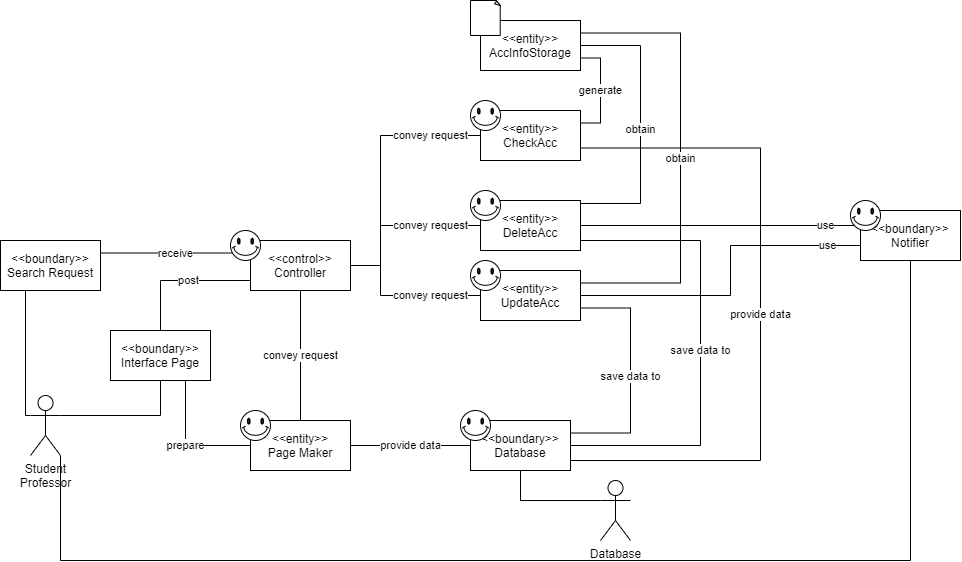

The diagram above was exported from draw.io. Its source (the exported page's mxGraphModel, read from the mxfile embedded in the PNG):
<mxGraphModel dx="1422" dy="762" grid="1" gridSize="10" guides="1" tooltips="1" connect="1" arrows="1" fold="1" page="1" pageScale="1" pageWidth="1169" pageHeight="827" math="0" shadow="0">
  <root>
    <mxCell id="0" />
    <mxCell id="1" parent="0" />
    <mxCell id="ilrLBulYjoh8FGaag_K4-14" value="convey request" style="edgeStyle=orthogonalEdgeStyle;rounded=0;orthogonalLoop=1;jettySize=auto;html=1;exitX=0.5;exitY=1;exitDx=0;exitDy=0;endArrow=none;endFill=0;" parent="1" source="ilrLBulYjoh8FGaag_K4-1" target="ilrLBulYjoh8FGaag_K4-2" edge="1">
      <mxGeometry relative="1" as="geometry" />
    </mxCell>
    <mxCell id="ilrLBulYjoh8FGaag_K4-33" value="convey request" style="edgeStyle=orthogonalEdgeStyle;rounded=0;orthogonalLoop=1;jettySize=auto;html=1;exitX=1;exitY=0.5;exitDx=0;exitDy=0;entryX=0;entryY=0.5;entryDx=0;entryDy=0;endArrow=none;endFill=0;" parent="1" source="ilrLBulYjoh8FGaag_K4-1" target="ilrLBulYjoh8FGaag_K4-4" edge="1">
      <mxGeometry x="0.4118" relative="1" as="geometry">
        <Array as="points">
          <mxPoint x="470" y="375" />
          <mxPoint x="470" y="335" />
        </Array>
        <mxPoint as="offset" />
      </mxGeometry>
    </mxCell>
    <mxCell id="ilrLBulYjoh8FGaag_K4-34" value="convey request" style="edgeStyle=orthogonalEdgeStyle;rounded=0;orthogonalLoop=1;jettySize=auto;html=1;exitX=1;exitY=0.5;exitDx=0;exitDy=0;entryX=0;entryY=0.5;entryDx=0;entryDy=0;endArrow=none;endFill=0;" parent="1" source="ilrLBulYjoh8FGaag_K4-1" target="ilrLBulYjoh8FGaag_K4-5" edge="1">
      <mxGeometry x="0.375" relative="1" as="geometry">
        <Array as="points">
          <mxPoint x="470" y="375" />
          <mxPoint x="470" y="405" />
        </Array>
        <mxPoint as="offset" />
      </mxGeometry>
    </mxCell>
    <mxCell id="ilrLBulYjoh8FGaag_K4-35" value="convey request" style="edgeStyle=orthogonalEdgeStyle;rounded=0;orthogonalLoop=1;jettySize=auto;html=1;exitX=1;exitY=0.5;exitDx=0;exitDy=0;entryX=0;entryY=0.5;entryDx=0;entryDy=0;endArrow=none;endFill=0;" parent="1" source="ilrLBulYjoh8FGaag_K4-1" target="ilrLBulYjoh8FGaag_K4-3" edge="1">
      <mxGeometry x="0.6154" relative="1" as="geometry">
        <Array as="points">
          <mxPoint x="470" y="375" />
          <mxPoint x="470" y="245" />
        </Array>
        <mxPoint as="offset" />
      </mxGeometry>
    </mxCell>
    <mxCell id="ilrLBulYjoh8FGaag_K4-1" value="&amp;lt;&amp;lt;control&amp;gt;&amp;gt;&lt;br&gt;Controller" style="rounded=0;whiteSpace=wrap;html=1;" parent="1" vertex="1">
      <mxGeometry x="340" y="350" width="100" height="50" as="geometry" />
    </mxCell>
    <mxCell id="ilrLBulYjoh8FGaag_K4-20" value="provide data" style="edgeStyle=orthogonalEdgeStyle;rounded=0;orthogonalLoop=1;jettySize=auto;html=1;exitX=1;exitY=0.5;exitDx=0;exitDy=0;entryX=0;entryY=0.5;entryDx=0;entryDy=0;endArrow=none;endFill=0;" parent="1" source="ilrLBulYjoh8FGaag_K4-2" target="ilrLBulYjoh8FGaag_K4-8" edge="1">
      <mxGeometry relative="1" as="geometry" />
    </mxCell>
    <mxCell id="ilrLBulYjoh8FGaag_K4-2" value="&amp;lt;&amp;lt;entity&amp;gt;&amp;gt;&lt;br&gt;Page Maker" style="rounded=0;whiteSpace=wrap;html=1;" parent="1" vertex="1">
      <mxGeometry x="340" y="530" width="100" height="50" as="geometry" />
    </mxCell>
    <mxCell id="ilrLBulYjoh8FGaag_K4-24" value="generate" style="edgeStyle=orthogonalEdgeStyle;rounded=0;orthogonalLoop=1;jettySize=auto;html=1;exitX=1;exitY=0.25;exitDx=0;exitDy=0;entryX=1;entryY=0.75;entryDx=0;entryDy=0;endArrow=none;endFill=0;" parent="1" source="ilrLBulYjoh8FGaag_K4-3" target="ilrLBulYjoh8FGaag_K4-6" edge="1">
      <mxGeometry relative="1" as="geometry" />
    </mxCell>
    <mxCell id="ilrLBulYjoh8FGaag_K4-31" value="provide data" style="edgeStyle=orthogonalEdgeStyle;rounded=0;orthogonalLoop=1;jettySize=auto;html=1;exitX=1;exitY=0.75;exitDx=0;exitDy=0;entryX=1;entryY=1;entryDx=0;entryDy=0;endArrow=none;endFill=0;" parent="1" source="ilrLBulYjoh8FGaag_K4-3" target="ilrLBulYjoh8FGaag_K4-8" edge="1">
      <mxGeometry relative="1" as="geometry">
        <Array as="points">
          <mxPoint x="850" y="258" />
          <mxPoint x="850" y="570" />
          <mxPoint x="660" y="570" />
        </Array>
      </mxGeometry>
    </mxCell>
    <mxCell id="ilrLBulYjoh8FGaag_K4-3" value="&amp;lt;&amp;lt;entity&amp;gt;&amp;gt;&lt;br&gt;CheckAcc" style="rounded=0;whiteSpace=wrap;html=1;" parent="1" vertex="1">
      <mxGeometry x="570" y="220" width="100" height="50" as="geometry" />
    </mxCell>
    <mxCell id="ilrLBulYjoh8FGaag_K4-25" value="obtain" style="edgeStyle=orthogonalEdgeStyle;rounded=0;orthogonalLoop=1;jettySize=auto;html=1;exitX=1;exitY=0.25;exitDx=0;exitDy=0;entryX=1;entryY=0.5;entryDx=0;entryDy=0;endArrow=none;endFill=0;" parent="1" source="ilrLBulYjoh8FGaag_K4-4" target="ilrLBulYjoh8FGaag_K4-6" edge="1">
      <mxGeometry relative="1" as="geometry">
        <Array as="points">
          <mxPoint x="670" y="313" />
          <mxPoint x="730" y="313" />
          <mxPoint x="730" y="155" />
        </Array>
      </mxGeometry>
    </mxCell>
    <mxCell id="ilrLBulYjoh8FGaag_K4-27" value="use" style="edgeStyle=orthogonalEdgeStyle;rounded=0;orthogonalLoop=1;jettySize=auto;html=1;exitX=1;exitY=0.5;exitDx=0;exitDy=0;endArrow=none;endFill=0;entryX=0;entryY=0.25;entryDx=0;entryDy=0;" parent="1" source="ilrLBulYjoh8FGaag_K4-4" target="ilrLBulYjoh8FGaag_K4-7" edge="1">
      <mxGeometry x="0.7333" relative="1" as="geometry">
        <Array as="points">
          <mxPoint x="950" y="335" />
        </Array>
        <mxPoint as="offset" />
      </mxGeometry>
    </mxCell>
    <mxCell id="ilrLBulYjoh8FGaag_K4-30" value="save data to" style="edgeStyle=orthogonalEdgeStyle;rounded=0;orthogonalLoop=1;jettySize=auto;html=1;exitX=1;exitY=0.75;exitDx=0;exitDy=0;entryX=1;entryY=0.64;entryDx=0;entryDy=0;entryPerimeter=0;endArrow=none;endFill=0;" parent="1" source="ilrLBulYjoh8FGaag_K4-4" target="ilrLBulYjoh8FGaag_K4-8" edge="1">
      <mxGeometry relative="1" as="geometry">
        <Array as="points">
          <mxPoint x="670" y="350" />
          <mxPoint x="790" y="350" />
          <mxPoint x="790" y="555" />
          <mxPoint x="660" y="555" />
        </Array>
      </mxGeometry>
    </mxCell>
    <mxCell id="ilrLBulYjoh8FGaag_K4-4" value="&amp;lt;&amp;lt;entity&amp;gt;&amp;gt;&lt;br&gt;DeleteAcc" style="rounded=0;whiteSpace=wrap;html=1;" parent="1" vertex="1">
      <mxGeometry x="570" y="310" width="100" height="50" as="geometry" />
    </mxCell>
    <mxCell id="ilrLBulYjoh8FGaag_K4-26" value="obtain" style="edgeStyle=orthogonalEdgeStyle;rounded=0;orthogonalLoop=1;jettySize=auto;html=1;exitX=1;exitY=0.25;exitDx=0;exitDy=0;entryX=1;entryY=0.25;entryDx=0;entryDy=0;endArrow=none;endFill=0;" parent="1" source="ilrLBulYjoh8FGaag_K4-5" target="ilrLBulYjoh8FGaag_K4-6" edge="1">
      <mxGeometry relative="1" as="geometry">
        <Array as="points">
          <mxPoint x="770" y="393" />
          <mxPoint x="770" y="143" />
        </Array>
      </mxGeometry>
    </mxCell>
    <mxCell id="ilrLBulYjoh8FGaag_K4-28" value="use" style="edgeStyle=orthogonalEdgeStyle;rounded=0;orthogonalLoop=1;jettySize=auto;html=1;exitX=1;exitY=0.5;exitDx=0;exitDy=0;entryX=0;entryY=0.75;entryDx=0;entryDy=0;endArrow=none;endFill=0;" parent="1" source="ilrLBulYjoh8FGaag_K4-5" target="ilrLBulYjoh8FGaag_K4-7" edge="1">
      <mxGeometry x="0.0716" y="1" relative="1" as="geometry">
        <Array as="points">
          <mxPoint x="820" y="405" />
          <mxPoint x="820" y="355" />
          <mxPoint x="1050" y="355" />
          <mxPoint x="1050" y="368" />
        </Array>
        <mxPoint y="1" as="offset" />
      </mxGeometry>
    </mxCell>
    <mxCell id="ilrLBulYjoh8FGaag_K4-29" value="save data to" style="edgeStyle=orthogonalEdgeStyle;rounded=0;orthogonalLoop=1;jettySize=auto;html=1;exitX=1;exitY=0.75;exitDx=0;exitDy=0;entryX=1;entryY=0.25;entryDx=0;entryDy=0;endArrow=none;endFill=0;" parent="1" source="ilrLBulYjoh8FGaag_K4-5" target="ilrLBulYjoh8FGaag_K4-8" edge="1">
      <mxGeometry relative="1" as="geometry">
        <Array as="points">
          <mxPoint x="720" y="418" />
          <mxPoint x="720" y="543" />
        </Array>
      </mxGeometry>
    </mxCell>
    <mxCell id="ilrLBulYjoh8FGaag_K4-5" value="&amp;lt;&amp;lt;entity&amp;gt;&amp;gt;&lt;br&gt;UpdateAcc" style="rounded=0;whiteSpace=wrap;html=1;" parent="1" vertex="1">
      <mxGeometry x="570" y="380" width="100" height="50" as="geometry" />
    </mxCell>
    <mxCell id="ilrLBulYjoh8FGaag_K4-6" value="&amp;lt;&amp;lt;entity&amp;gt;&amp;gt;&lt;br&gt;AccInfoStorage" style="rounded=0;whiteSpace=wrap;html=1;" parent="1" vertex="1">
      <mxGeometry x="570" y="130" width="100" height="50" as="geometry" />
    </mxCell>
    <mxCell id="ilrLBulYjoh8FGaag_K4-7" value="&amp;lt;&amp;lt;boundary&amp;gt;&amp;gt;&lt;br&gt;Notifier" style="rounded=0;whiteSpace=wrap;html=1;" parent="1" vertex="1">
      <mxGeometry x="950" y="320" width="100" height="50" as="geometry" />
    </mxCell>
    <mxCell id="ilrLBulYjoh8FGaag_K4-39" style="edgeStyle=orthogonalEdgeStyle;rounded=0;orthogonalLoop=1;jettySize=auto;html=1;exitX=0.5;exitY=1;exitDx=0;exitDy=0;entryX=0;entryY=0.3333333333333333;entryDx=0;entryDy=0;entryPerimeter=0;endArrow=none;endFill=0;" parent="1" source="ilrLBulYjoh8FGaag_K4-8" target="ilrLBulYjoh8FGaag_K4-36" edge="1">
      <mxGeometry relative="1" as="geometry">
        <Array as="points">
          <mxPoint x="610" y="610" />
        </Array>
      </mxGeometry>
    </mxCell>
    <mxCell id="ilrLBulYjoh8FGaag_K4-8" value="&amp;lt;&amp;lt;boundary&amp;gt;&amp;gt;&lt;br&gt;Database" style="rounded=0;whiteSpace=wrap;html=1;" parent="1" vertex="1">
      <mxGeometry x="560" y="530" width="100" height="50" as="geometry" />
    </mxCell>
    <mxCell id="ilrLBulYjoh8FGaag_K4-16" style="edgeStyle=orthogonalEdgeStyle;rounded=0;orthogonalLoop=1;jettySize=auto;html=1;exitX=0.5;exitY=1;exitDx=0;exitDy=0;entryX=1;entryY=0.3333333333333333;entryDx=0;entryDy=0;entryPerimeter=0;endArrow=none;endFill=0;" parent="1" source="ilrLBulYjoh8FGaag_K4-9" target="ilrLBulYjoh8FGaag_K4-12" edge="1">
      <mxGeometry relative="1" as="geometry" />
    </mxCell>
    <mxCell id="ilrLBulYjoh8FGaag_K4-18" value="post" style="edgeStyle=orthogonalEdgeStyle;rounded=0;orthogonalLoop=1;jettySize=auto;html=1;exitX=0.5;exitY=0;exitDx=0;exitDy=0;entryX=0;entryY=0.5;entryDx=0;entryDy=0;endArrow=none;endFill=0;" parent="1" source="ilrLBulYjoh8FGaag_K4-9" target="ilrLBulYjoh8FGaag_K4-1" edge="1">
      <mxGeometry relative="1" as="geometry">
        <Array as="points">
          <mxPoint x="250" y="390" />
          <mxPoint x="340" y="390" />
        </Array>
      </mxGeometry>
    </mxCell>
    <mxCell id="ilrLBulYjoh8FGaag_K4-19" value="prepare" style="edgeStyle=orthogonalEdgeStyle;rounded=0;orthogonalLoop=1;jettySize=auto;html=1;exitX=0.75;exitY=1;exitDx=0;exitDy=0;entryX=0;entryY=0.5;entryDx=0;entryDy=0;endArrow=none;endFill=0;" parent="1" source="ilrLBulYjoh8FGaag_K4-9" target="ilrLBulYjoh8FGaag_K4-2" edge="1">
      <mxGeometry relative="1" as="geometry" />
    </mxCell>
    <mxCell id="ilrLBulYjoh8FGaag_K4-9" value="&amp;lt;&amp;lt;boundary&amp;gt;&amp;gt;&lt;br&gt;Interface Page" style="rounded=0;whiteSpace=wrap;html=1;" parent="1" vertex="1">
      <mxGeometry x="200" y="440" width="100" height="50" as="geometry" />
    </mxCell>
    <mxCell id="ilrLBulYjoh8FGaag_K4-15" style="edgeStyle=orthogonalEdgeStyle;rounded=0;orthogonalLoop=1;jettySize=auto;html=1;exitX=0.25;exitY=1;exitDx=0;exitDy=0;entryX=0;entryY=0.3333333333333333;entryDx=0;entryDy=0;entryPerimeter=0;endArrow=none;endFill=0;" parent="1" source="ilrLBulYjoh8FGaag_K4-10" target="ilrLBulYjoh8FGaag_K4-12" edge="1">
      <mxGeometry relative="1" as="geometry">
        <Array as="points">
          <mxPoint x="115" y="525" />
        </Array>
      </mxGeometry>
    </mxCell>
    <mxCell id="ilrLBulYjoh8FGaag_K4-17" value="receive" style="edgeStyle=orthogonalEdgeStyle;rounded=0;orthogonalLoop=1;jettySize=auto;html=1;exitX=1;exitY=0.25;exitDx=0;exitDy=0;entryX=0;entryY=0.25;entryDx=0;entryDy=0;endArrow=none;endFill=0;" parent="1" source="ilrLBulYjoh8FGaag_K4-10" target="ilrLBulYjoh8FGaag_K4-1" edge="1">
      <mxGeometry relative="1" as="geometry" />
    </mxCell>
    <mxCell id="ilrLBulYjoh8FGaag_K4-10" value="&amp;lt;&amp;lt;boundary&amp;gt;&amp;gt;&lt;br&gt;Search Request" style="rounded=0;whiteSpace=wrap;html=1;" parent="1" vertex="1">
      <mxGeometry x="90" y="350" width="100" height="50" as="geometry" />
    </mxCell>
    <mxCell id="ilrLBulYjoh8FGaag_K4-32" style="edgeStyle=orthogonalEdgeStyle;rounded=0;orthogonalLoop=1;jettySize=auto;html=1;exitX=1;exitY=1;exitDx=0;exitDy=0;exitPerimeter=0;entryX=0.5;entryY=1;entryDx=0;entryDy=0;endArrow=none;endFill=0;" parent="1" source="ilrLBulYjoh8FGaag_K4-12" target="ilrLBulYjoh8FGaag_K4-7" edge="1">
      <mxGeometry relative="1" as="geometry">
        <Array as="points">
          <mxPoint x="150" y="670" />
          <mxPoint x="1000" y="670" />
        </Array>
      </mxGeometry>
    </mxCell>
    <mxCell id="ilrLBulYjoh8FGaag_K4-12" value="Student&lt;br&gt;Professor" style="shape=umlActor;verticalLabelPosition=bottom;verticalAlign=top;html=1;outlineConnect=0;" parent="1" vertex="1">
      <mxGeometry x="120" y="505" width="30" height="60" as="geometry" />
    </mxCell>
    <mxCell id="ilrLBulYjoh8FGaag_K4-36" value="Database" style="shape=umlActor;verticalLabelPosition=bottom;verticalAlign=top;html=1;outlineConnect=0;" parent="1" vertex="1">
      <mxGeometry x="690" y="590" width="30" height="60" as="geometry" />
    </mxCell>
    <mxCell id="ilrLBulYjoh8FGaag_K4-41" value="" style="verticalLabelPosition=bottom;verticalAlign=top;html=1;shape=mxgraph.basic.smiley" parent="1" vertex="1">
      <mxGeometry x="550" y="520" width="30" height="30" as="geometry" />
    </mxCell>
    <mxCell id="ilrLBulYjoh8FGaag_K4-42" value="" style="verticalLabelPosition=bottom;verticalAlign=top;html=1;shape=mxgraph.basic.smiley" parent="1" vertex="1">
      <mxGeometry x="560" y="370" width="30" height="30" as="geometry" />
    </mxCell>
    <mxCell id="ilrLBulYjoh8FGaag_K4-43" value="" style="verticalLabelPosition=bottom;verticalAlign=top;html=1;shape=mxgraph.basic.smiley" parent="1" vertex="1">
      <mxGeometry x="560" y="300" width="30" height="30" as="geometry" />
    </mxCell>
    <mxCell id="ilrLBulYjoh8FGaag_K4-44" value="" style="verticalLabelPosition=bottom;verticalAlign=top;html=1;shape=mxgraph.basic.smiley" parent="1" vertex="1">
      <mxGeometry x="560" y="210" width="30" height="30" as="geometry" />
    </mxCell>
    <mxCell id="ilrLBulYjoh8FGaag_K4-45" value="" style="verticalLabelPosition=bottom;verticalAlign=top;html=1;shape=mxgraph.basic.smiley" parent="1" vertex="1">
      <mxGeometry x="940" y="310" width="30" height="30" as="geometry" />
    </mxCell>
    <mxCell id="ilrLBulYjoh8FGaag_K4-46" value="" style="verticalLabelPosition=bottom;verticalAlign=top;html=1;shape=mxgraph.basic.smiley" parent="1" vertex="1">
      <mxGeometry x="320" y="340" width="30" height="30" as="geometry" />
    </mxCell>
    <mxCell id="ilrLBulYjoh8FGaag_K4-47" value="" style="verticalLabelPosition=bottom;verticalAlign=top;html=1;shape=mxgraph.basic.smiley" parent="1" vertex="1">
      <mxGeometry x="330" y="520" width="30" height="30" as="geometry" />
    </mxCell>
    <mxCell id="fzbpiZZFGnllGydFObJ4-4" value="" style="whiteSpace=wrap;html=1;shape=mxgraph.basic.document" vertex="1" parent="1">
      <mxGeometry x="560" y="110" width="30" height="35" as="geometry" />
    </mxCell>
  </root>
</mxGraphModel>